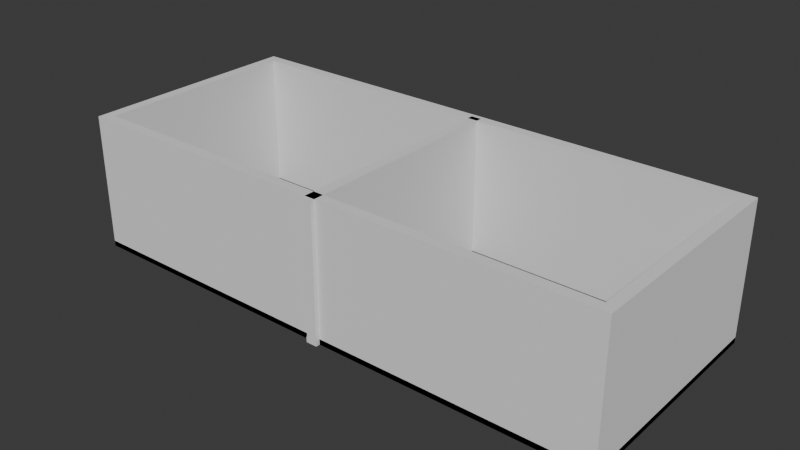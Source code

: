# Source: school_building.blend  (saved by Blender 4.4.32; exported with 4.5.12 LTS)
import bpy
from mathutils import Matrix  # noqa: F401  (used for matrix-valued properties, if any)

bpy.ops.wm.read_factory_settings(use_empty=True)
scene = bpy.context.scene
scene.name = 'Scene'

# ---- collections
col_collection = bpy.data.collections.new('Collection'); scene.collection.children.link(col_collection)

# ---- world
world_world = bpy.data.worlds.new('World'); scene.world = world_world
world_world.use_nodes = True; world_world.node_tree.nodes.clear()
_N = world_world.node_tree.nodes; _L = world_world.node_tree.links
n0 = _N.new('ShaderNodeOutputWorld'); n0.name = 'World Output'; n0.location = (300, 300)
n1 = _N.new('ShaderNodeBackground'); n1.name = 'Background'; n1.location = (10, 300)
n1.inputs[0].default_value = (0.05088, 0.05088, 0.05088, 1.0)
_L.new(n1.outputs[0], n0.inputs[0])
n0.is_active_output = True
world_world.color = (0.05088, 0.05088, 0.05088)
world_world.sun_shadow_jitter_overblur = 0.0

# ---- meshes
me_room_002 = bpy.data.meshes.new('Room.002')
me_room_002.from_pydata([(0.0, 0.0, 3.0), (12.0, 0.0, 3.0), (12.0, 0.0, 0.0), (12.0, 5.0, 3.0), (12.0, 5.0, 0.0), (0.0, 5.0, 3.0), (0.0, 5.0, 0.0), (-3.062e-16, 0.0, 0.0)], [], [(0, 7, 2, 1), (1, 2, 4, 3), (3, 4, 6, 5), (5, 6, 7, 0)])
_uv = me_room_002.uv_layers.new(name='UVMap')
_uv.uv.foreach_set('vector', [3.552e-05, 3.544e-05, 0.08826, 3.544e-05, 0.08826, 0.353, 3.561e-05, 0.353, 3.561e-05, 0.353, 0.08826, 0.353, 0.08826, 0.5, 3.563e-05, 0.5, 3.563e-05, 0.5, 0.08826, 0.5, 0.08826, 0.8529, 3.571e-05, 0.8529, 3.571e-05, 0.8529, 0.08826, 0.8529, 0.08826, 1.0, 3.574e-05, 1.0])
me_room_002.update()
me_baseboard_002 = bpy.data.meshes.new('Baseboard.002')
me_baseboard_002.from_pydata([(0.0, 0.0, 0.12), (0.0, 0.0, 0.0), (12.0, 0.0, 0.12), (12.0, 0.0, 0.0), (12.0, 5.0, 0.12), (12.0, 5.0, 0.0), (0.0, 5.0, 0.12), (0.0, 5.0, 0.0), (-3.062e-16, 0.0, 0.12), (-3.062e-16, 0.0, 0.0)], [], [(0, 1, 3, 2), (2, 3, 5, 4), (4, 5, 7, 6), (6, 7, 9, 8)])
_uv = me_baseboard_002.uv_layers.new(name='UVMap')
_uv.uv.foreach_set('vector', [0.08834, 3.554e-05, 0.09179, 3.554e-05, 0.09179, 0.3456, 0.08834, 0.3456, 0.08834, 0.3456, 0.09179, 0.3456, 0.09179, 0.4896, 0.08834, 0.4896, 0.08834, 0.4896, 0.09179, 0.4896, 0.09179, 0.8351, 0.08834, 0.8351, 0.08834, 0.8351, 0.09179, 0.8351, 0.09179, 0.9791, 0.08834, 0.9791])
me_baseboard_002.update()
me_room_005 = bpy.data.meshes.new('Room.005')
me_room_005.from_pydata([(0.0, 0.0, 3.0), (0.0, 0.0, 0.0), (5.0, 0.0, 3.0), (5.0, 0.0, 0.0)], [], [(0, 1, 3, 2)])
_uv = me_room_005.uv_layers.new(name='UVMap')
_uv.uv.foreach_set('vector', [9.311e-05, 9.293e-05, 0.6, 9.301e-05, 0.6, 0.9999, 9.292e-05, 0.9999])
me_room_005.update()
me_baseboard_005 = bpy.data.meshes.new('Baseboard.005')
me_baseboard_005.from_pydata([(0.0, 0.0, 0.12), (0.0, 0.0, 0.0), (5.0, 0.0, 0.12), (5.0, 0.0, 0.0)], [], [(0, 2, 3, 1)])
_uv = me_baseboard_005.uv_layers.new(name='UVMap')
_uv.uv.foreach_set('vector', [0.6242, 9.295e-05, 0.6242, 0.9999, 0.6002, 0.9999, 0.6002, 9.295e-05])
me_baseboard_005.update()
me_baseboard_006 = bpy.data.meshes.new('Baseboard.006')
me_baseboard_006.from_pydata([(0.0, 0.0, 0.12), (0.0, 0.0, 0.0), (0.4, 0.0, 0.12), (0.4, 0.0, 0.0)], [], [(0, 2, 3, 1)])
_uv = me_baseboard_006.uv_layers.new(name='UVMap')
_uv.uv.foreach_set('vector', [0.2601, 5.568e-05, 0.2601, 0.2, 0.2001, 0.2, 0.2001, 5.568e-05])
me_baseboard_006.update()
me_baseboard_007 = bpy.data.meshes.new('Baseboard.007')
me_baseboard_007.from_pydata([(0.0, 0.0, 0.12), (0.0, 0.0, 0.0), (0.4, 0.0, 0.12), (0.4, 0.0, 0.0)], [], [(0, 2, 3, 1)])
_uv = me_baseboard_007.uv_layers.new(name='UVMap')
_uv.uv.foreach_set('vector', [0.2601, 5.568e-05, 0.2601, 0.2, 0.2001, 0.2, 0.2001, 5.568e-05])
me_baseboard_007.update()

# ---- objects
ob_empty = bpy.data.objects.new('Empty', None)
ob_room = bpy.data.objects.new('Room', me_room_002)
ob_baseboard = bpy.data.objects.new('Baseboard', me_baseboard_002)
ob_room_001 = bpy.data.objects.new('Room.001', me_room_005)
ob_baseboard_001 = bpy.data.objects.new('Baseboard.001', me_baseboard_005)
ob_baseboard_002 = bpy.data.objects.new('Baseboard.002', me_baseboard_006)
ob_baseboard_003 = bpy.data.objects.new('Baseboard.003', me_baseboard_007)

# ---- transforms, parenting, visibility, modifiers, constraints
ob_empty.location = (3.039, -0.01134, 0.0)
ob_empty.scale = (5.905, 5.905, 5.905)
ob_empty.empty_display_type = 'IMAGE'
ob_empty.empty_display_size = 5.0
ob_room.location = (-9.971, -0.7596, 0.0)
_m = ob_room.modifiers.new('Solidify', 'SOLIDIFY')
_m.thickness = 0.23
_m.use_even_offset = True
_m.use_quality_normals = True
ob_baseboard.parent = ob_room
ob_baseboard.location = (0.0, 0.0, 0.0)
_m = ob_baseboard.modifiers.new('Solidify', 'SOLIDIFY')
_m.thickness = 0.015
_m.use_even_offset = True
_m.use_quality_normals = True
ob_room_001.location = (-4.099, 4.148, 0.0)
ob_room_001.rotation_euler = (0.0, -0.0, -1.571)
_m = ob_room_001.modifiers.new('Solidify', 'SOLIDIFY')
_m.thickness = 0.23
_m.use_even_offset = True
_m.use_quality_normals = True
ob_baseboard_001.parent = ob_room_001
ob_baseboard_001.location = (0.0, 0.0, 0.0)
_m = ob_baseboard_001.modifiers.new('Solidify', 'SOLIDIFY')
_m.thickness = 0.015
_m.use_even_offset = True
_m.use_quality_normals = True
ob_baseboard_002.location = (0.0, 0.0, 0.0)
_m = ob_baseboard_002.modifiers.new('Solidify', 'SOLIDIFY')
_m.thickness = 0.015
_m.use_even_offset = True
_m.use_quality_normals = True
ob_baseboard_003.location = (0.0, 0.0, 0.0)
_m = ob_baseboard_003.modifiers.new('Solidify', 'SOLIDIFY')
_m.thickness = 0.015
_m.use_even_offset = True
_m.use_quality_normals = True

# ---- collection membership
col_collection.objects.link(ob_empty)
col_collection.objects.link(ob_room)
col_collection.objects.link(ob_baseboard)
col_collection.objects.link(ob_room_001)
col_collection.objects.link(ob_baseboard_001)
col_collection.objects.link(ob_baseboard_002)
col_collection.objects.link(ob_baseboard_003)

# ---- scene / render settings (as saved in the file)
scene.frame_start = 1; scene.frame_end = 250; scene.frame_set(0)
scene.render.engine = 'BLENDER_EEVEE_NEXT'
bpy.context.view_layer.update()

# ---- added for rendering (the .blend has no active camera and no usable light): camera, sun
cam_auto = bpy.data.cameras.new('AutoCamera')
cam_auto.lens = 50.0
cam_auto.sensor_width = 36.0
cam_auto.clip_end = 1000.0
ob_auto_camera = bpy.data.objects.new('AutoCamera', cam_auto)
scene.collection.objects.link(ob_auto_camera)
ob_auto_camera.location = (8.4055, -13.1574, 11.4011)
ob_auto_camera.rotation_euler = (1.09748, -7.21219e-08, 0.694738)
scene.camera = ob_auto_camera
light_auto_sun = bpy.data.lights.new('AutoSun', 'SUN')
light_auto_sun.energy = 3.0
light_auto_sun.angle = 0.0523599
ob_auto_sun = bpy.data.objects.new('AutoSun', light_auto_sun)
scene.collection.objects.link(ob_auto_sun)
ob_auto_sun.rotation_euler = (0.872665, 0.174533, 0.523599)
bpy.context.view_layer.update()

